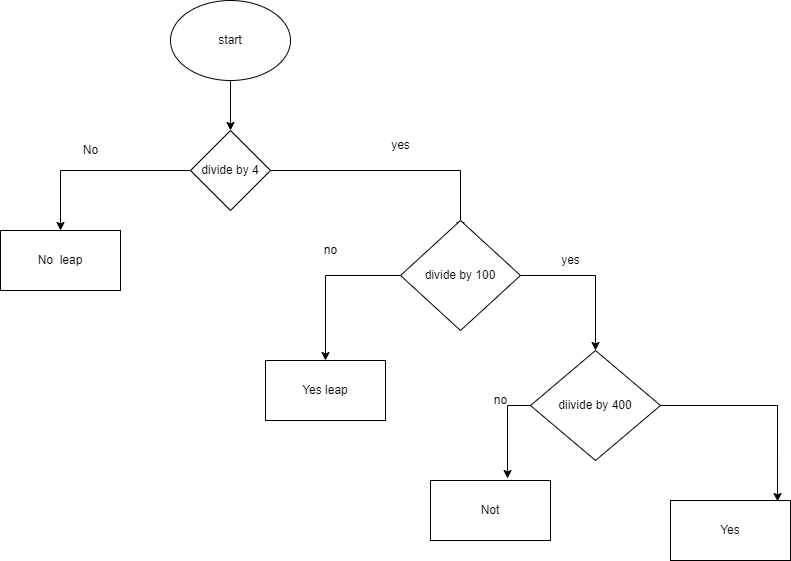

The diagram above was exported from draw.io. Its source (the exported page's mxGraphModel, read from the mxfile embedded in the PNG):
<mxGraphModel dx="880" dy="490" grid="1" gridSize="10" guides="1" tooltips="1" connect="1" arrows="1" fold="1" page="1" pageScale="1" pageWidth="850" pageHeight="1100" math="0" shadow="0">
  <root>
    <mxCell id="0" />
    <mxCell id="1" parent="0" />
    <mxCell id="qkSbGOOwfQfc-QCEpZTd-4" style="edgeStyle=orthogonalEdgeStyle;rounded=0;orthogonalLoop=1;jettySize=auto;html=1;" edge="1" parent="1" source="qkSbGOOwfQfc-QCEpZTd-1" target="qkSbGOOwfQfc-QCEpZTd-2">
      <mxGeometry relative="1" as="geometry" />
    </mxCell>
    <mxCell id="qkSbGOOwfQfc-QCEpZTd-1" value="start&lt;br&gt;" style="ellipse;whiteSpace=wrap;html=1;" vertex="1" parent="1">
      <mxGeometry x="330" y="40" width="120" height="80" as="geometry" />
    </mxCell>
    <mxCell id="qkSbGOOwfQfc-QCEpZTd-7" style="edgeStyle=orthogonalEdgeStyle;rounded=0;orthogonalLoop=1;jettySize=auto;html=1;" edge="1" parent="1" source="qkSbGOOwfQfc-QCEpZTd-2" target="qkSbGOOwfQfc-QCEpZTd-5">
      <mxGeometry relative="1" as="geometry" />
    </mxCell>
    <mxCell id="qkSbGOOwfQfc-QCEpZTd-10" style="edgeStyle=orthogonalEdgeStyle;rounded=0;orthogonalLoop=1;jettySize=auto;html=1;" edge="1" parent="1" source="qkSbGOOwfQfc-QCEpZTd-2">
      <mxGeometry relative="1" as="geometry">
        <mxPoint x="620" y="270" as="targetPoint" />
      </mxGeometry>
    </mxCell>
    <mxCell id="qkSbGOOwfQfc-QCEpZTd-2" value="divide by 4" style="rhombus;whiteSpace=wrap;html=1;" vertex="1" parent="1">
      <mxGeometry x="350" y="170" width="80" height="80" as="geometry" />
    </mxCell>
    <mxCell id="qkSbGOOwfQfc-QCEpZTd-5" value="No&amp;nbsp; leap" style="rounded=0;whiteSpace=wrap;html=1;" vertex="1" parent="1">
      <mxGeometry x="160" y="270" width="120" height="60" as="geometry" />
    </mxCell>
    <mxCell id="qkSbGOOwfQfc-QCEpZTd-8" value="No&lt;br&gt;" style="text;html=1;align=center;verticalAlign=middle;resizable=0;points=[];autosize=1;strokeColor=none;fillColor=none;" vertex="1" parent="1">
      <mxGeometry x="230" y="175" width="40" height="30" as="geometry" />
    </mxCell>
    <mxCell id="qkSbGOOwfQfc-QCEpZTd-11" value="yes&lt;br&gt;" style="text;html=1;align=center;verticalAlign=middle;resizable=0;points=[];autosize=1;strokeColor=none;fillColor=none;" vertex="1" parent="1">
      <mxGeometry x="540" y="170" width="40" height="30" as="geometry" />
    </mxCell>
    <mxCell id="qkSbGOOwfQfc-QCEpZTd-14" style="edgeStyle=orthogonalEdgeStyle;rounded=0;orthogonalLoop=1;jettySize=auto;html=1;entryX=0.5;entryY=0;entryDx=0;entryDy=0;" edge="1" parent="1" source="qkSbGOOwfQfc-QCEpZTd-12" target="qkSbGOOwfQfc-QCEpZTd-13">
      <mxGeometry relative="1" as="geometry" />
    </mxCell>
    <mxCell id="qkSbGOOwfQfc-QCEpZTd-18" style="edgeStyle=orthogonalEdgeStyle;rounded=0;orthogonalLoop=1;jettySize=auto;html=1;" edge="1" parent="1" source="qkSbGOOwfQfc-QCEpZTd-12" target="qkSbGOOwfQfc-QCEpZTd-17">
      <mxGeometry relative="1" as="geometry" />
    </mxCell>
    <mxCell id="qkSbGOOwfQfc-QCEpZTd-12" value="divide by 100" style="rhombus;whiteSpace=wrap;html=1;" vertex="1" parent="1">
      <mxGeometry x="560" y="260" width="120" height="110" as="geometry" />
    </mxCell>
    <mxCell id="qkSbGOOwfQfc-QCEpZTd-13" value="Yes leap" style="rounded=0;whiteSpace=wrap;html=1;" vertex="1" parent="1">
      <mxGeometry x="425" y="400" width="120" height="60" as="geometry" />
    </mxCell>
    <mxCell id="qkSbGOOwfQfc-QCEpZTd-15" value="no&lt;br&gt;" style="text;html=1;align=center;verticalAlign=middle;resizable=0;points=[];autosize=1;strokeColor=none;fillColor=none;" vertex="1" parent="1">
      <mxGeometry x="470" y="275" width="40" height="30" as="geometry" />
    </mxCell>
    <mxCell id="qkSbGOOwfQfc-QCEpZTd-22" style="edgeStyle=orthogonalEdgeStyle;rounded=0;orthogonalLoop=1;jettySize=auto;html=1;exitX=0;exitY=0.5;exitDx=0;exitDy=0;entryX=0.642;entryY=-0.033;entryDx=0;entryDy=0;entryPerimeter=0;" edge="1" parent="1" source="qkSbGOOwfQfc-QCEpZTd-17" target="qkSbGOOwfQfc-QCEpZTd-20">
      <mxGeometry relative="1" as="geometry" />
    </mxCell>
    <mxCell id="qkSbGOOwfQfc-QCEpZTd-24" style="edgeStyle=orthogonalEdgeStyle;rounded=0;orthogonalLoop=1;jettySize=auto;html=1;entryX=0.892;entryY=0.017;entryDx=0;entryDy=0;entryPerimeter=0;" edge="1" parent="1" source="qkSbGOOwfQfc-QCEpZTd-17" target="qkSbGOOwfQfc-QCEpZTd-21">
      <mxGeometry relative="1" as="geometry" />
    </mxCell>
    <mxCell id="qkSbGOOwfQfc-QCEpZTd-17" value="diivide by 400" style="rhombus;whiteSpace=wrap;html=1;" vertex="1" parent="1">
      <mxGeometry x="690" y="390" width="130" height="110" as="geometry" />
    </mxCell>
    <mxCell id="qkSbGOOwfQfc-QCEpZTd-19" value="yes&lt;br&gt;" style="text;html=1;align=center;verticalAlign=middle;resizable=0;points=[];autosize=1;strokeColor=none;fillColor=none;" vertex="1" parent="1">
      <mxGeometry x="710" y="285" width="40" height="30" as="geometry" />
    </mxCell>
    <mxCell id="qkSbGOOwfQfc-QCEpZTd-20" value="Not" style="rounded=0;whiteSpace=wrap;html=1;" vertex="1" parent="1">
      <mxGeometry x="590" y="520" width="120" height="60" as="geometry" />
    </mxCell>
    <mxCell id="qkSbGOOwfQfc-QCEpZTd-21" value="Yes" style="rounded=0;whiteSpace=wrap;html=1;" vertex="1" parent="1">
      <mxGeometry x="830" y="540" width="120" height="60" as="geometry" />
    </mxCell>
    <mxCell id="qkSbGOOwfQfc-QCEpZTd-23" value="no" style="text;html=1;align=center;verticalAlign=middle;resizable=0;points=[];autosize=1;strokeColor=none;fillColor=none;" vertex="1" parent="1">
      <mxGeometry x="640" y="425" width="40" height="30" as="geometry" />
    </mxCell>
  </root>
</mxGraphModel>